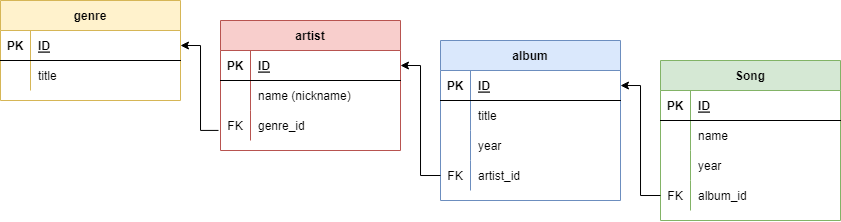

The diagram above was exported from draw.io. Its source (the exported page's mxGraphModel, read from the mxfile embedded in the PNG):
<mxGraphModel dx="981" dy="548" grid="1" gridSize="10" guides="1" tooltips="1" connect="1" arrows="1" fold="1" page="1" pageScale="1" pageWidth="827" pageHeight="1169" math="0" shadow="0">
  <root>
    <mxCell id="0" />
    <mxCell id="1" parent="0" />
    <mxCell id="XkW8NZiAS_hINCs1GRrG-64" style="edgeStyle=orthogonalEdgeStyle;rounded=0;orthogonalLoop=1;jettySize=auto;html=1;exitX=-0.011;exitY=0.664;exitDx=0;exitDy=0;entryX=1;entryY=0.5;entryDx=0;entryDy=0;exitPerimeter=0;" edge="1" parent="1" source="XkW8NZiAS_hINCs1GRrG-8" target="XkW8NZiAS_hINCs1GRrG-15">
      <mxGeometry relative="1" as="geometry" />
    </mxCell>
    <mxCell id="XkW8NZiAS_hINCs1GRrG-1" value="artist" style="shape=table;startSize=30;container=1;collapsible=1;childLayout=tableLayout;fixedRows=1;rowLines=0;fontStyle=1;align=center;resizeLast=1;fillColor=#f8cecc;strokeColor=#b85450;" vertex="1" parent="1">
      <mxGeometry x="220" y="60" width="180" height="130" as="geometry" />
    </mxCell>
    <mxCell id="XkW8NZiAS_hINCs1GRrG-2" value="" style="shape=tableRow;horizontal=0;startSize=0;swimlaneHead=0;swimlaneBody=0;fillColor=none;collapsible=0;dropTarget=0;points=[[0,0.5],[1,0.5]];portConstraint=eastwest;top=0;left=0;right=0;bottom=1;" vertex="1" parent="XkW8NZiAS_hINCs1GRrG-1">
      <mxGeometry y="30" width="180" height="30" as="geometry" />
    </mxCell>
    <mxCell id="XkW8NZiAS_hINCs1GRrG-3" value="PK" style="shape=partialRectangle;connectable=0;fillColor=none;top=0;left=0;bottom=0;right=0;fontStyle=1;overflow=hidden;" vertex="1" parent="XkW8NZiAS_hINCs1GRrG-2">
      <mxGeometry width="30" height="30" as="geometry">
        <mxRectangle width="30" height="30" as="alternateBounds" />
      </mxGeometry>
    </mxCell>
    <mxCell id="XkW8NZiAS_hINCs1GRrG-4" value="ID" style="shape=partialRectangle;connectable=0;fillColor=none;top=0;left=0;bottom=0;right=0;align=left;spacingLeft=6;fontStyle=5;overflow=hidden;" vertex="1" parent="XkW8NZiAS_hINCs1GRrG-2">
      <mxGeometry x="30" width="150" height="30" as="geometry">
        <mxRectangle width="150" height="30" as="alternateBounds" />
      </mxGeometry>
    </mxCell>
    <mxCell id="XkW8NZiAS_hINCs1GRrG-5" value="" style="shape=tableRow;horizontal=0;startSize=0;swimlaneHead=0;swimlaneBody=0;fillColor=none;collapsible=0;dropTarget=0;points=[[0,0.5],[1,0.5]];portConstraint=eastwest;top=0;left=0;right=0;bottom=0;" vertex="1" parent="XkW8NZiAS_hINCs1GRrG-1">
      <mxGeometry y="60" width="180" height="30" as="geometry" />
    </mxCell>
    <mxCell id="XkW8NZiAS_hINCs1GRrG-6" value="" style="shape=partialRectangle;connectable=0;fillColor=none;top=0;left=0;bottom=0;right=0;editable=1;overflow=hidden;" vertex="1" parent="XkW8NZiAS_hINCs1GRrG-5">
      <mxGeometry width="30" height="30" as="geometry">
        <mxRectangle width="30" height="30" as="alternateBounds" />
      </mxGeometry>
    </mxCell>
    <mxCell id="XkW8NZiAS_hINCs1GRrG-7" value="name (nickname)" style="shape=partialRectangle;connectable=0;fillColor=none;top=0;left=0;bottom=0;right=0;align=left;spacingLeft=6;overflow=hidden;" vertex="1" parent="XkW8NZiAS_hINCs1GRrG-5">
      <mxGeometry x="30" width="150" height="30" as="geometry">
        <mxRectangle width="150" height="30" as="alternateBounds" />
      </mxGeometry>
    </mxCell>
    <mxCell id="XkW8NZiAS_hINCs1GRrG-8" value="" style="shape=tableRow;horizontal=0;startSize=0;swimlaneHead=0;swimlaneBody=0;fillColor=none;collapsible=0;dropTarget=0;points=[[0,0.5],[1,0.5]];portConstraint=eastwest;top=0;left=0;right=0;bottom=0;" vertex="1" parent="XkW8NZiAS_hINCs1GRrG-1">
      <mxGeometry y="90" width="180" height="30" as="geometry" />
    </mxCell>
    <mxCell id="XkW8NZiAS_hINCs1GRrG-9" value="FK" style="shape=partialRectangle;connectable=0;fillColor=none;top=0;left=0;bottom=0;right=0;editable=1;overflow=hidden;" vertex="1" parent="XkW8NZiAS_hINCs1GRrG-8">
      <mxGeometry width="30" height="30" as="geometry">
        <mxRectangle width="30" height="30" as="alternateBounds" />
      </mxGeometry>
    </mxCell>
    <mxCell id="XkW8NZiAS_hINCs1GRrG-10" value="genre_id" style="shape=partialRectangle;connectable=0;fillColor=none;top=0;left=0;bottom=0;right=0;align=left;spacingLeft=6;overflow=hidden;" vertex="1" parent="XkW8NZiAS_hINCs1GRrG-8">
      <mxGeometry x="30" width="150" height="30" as="geometry">
        <mxRectangle width="150" height="30" as="alternateBounds" />
      </mxGeometry>
    </mxCell>
    <mxCell id="XkW8NZiAS_hINCs1GRrG-14" value="genre" style="shape=table;startSize=30;container=1;collapsible=1;childLayout=tableLayout;fixedRows=1;rowLines=0;fontStyle=1;align=center;resizeLast=1;fillColor=#fff2cc;strokeColor=#d6b656;" vertex="1" parent="1">
      <mxGeometry y="40" width="180" height="100" as="geometry" />
    </mxCell>
    <mxCell id="XkW8NZiAS_hINCs1GRrG-15" value="" style="shape=tableRow;horizontal=0;startSize=0;swimlaneHead=0;swimlaneBody=0;fillColor=none;collapsible=0;dropTarget=0;points=[[0,0.5],[1,0.5]];portConstraint=eastwest;top=0;left=0;right=0;bottom=1;" vertex="1" parent="XkW8NZiAS_hINCs1GRrG-14">
      <mxGeometry y="30" width="180" height="30" as="geometry" />
    </mxCell>
    <mxCell id="XkW8NZiAS_hINCs1GRrG-16" value="PK" style="shape=partialRectangle;connectable=0;fillColor=none;top=0;left=0;bottom=0;right=0;fontStyle=1;overflow=hidden;" vertex="1" parent="XkW8NZiAS_hINCs1GRrG-15">
      <mxGeometry width="30" height="30" as="geometry">
        <mxRectangle width="30" height="30" as="alternateBounds" />
      </mxGeometry>
    </mxCell>
    <mxCell id="XkW8NZiAS_hINCs1GRrG-17" value="ID" style="shape=partialRectangle;connectable=0;fillColor=none;top=0;left=0;bottom=0;right=0;align=left;spacingLeft=6;fontStyle=5;overflow=hidden;" vertex="1" parent="XkW8NZiAS_hINCs1GRrG-15">
      <mxGeometry x="30" width="150" height="30" as="geometry">
        <mxRectangle width="150" height="30" as="alternateBounds" />
      </mxGeometry>
    </mxCell>
    <mxCell id="XkW8NZiAS_hINCs1GRrG-18" value="" style="shape=tableRow;horizontal=0;startSize=0;swimlaneHead=0;swimlaneBody=0;fillColor=none;collapsible=0;dropTarget=0;points=[[0,0.5],[1,0.5]];portConstraint=eastwest;top=0;left=0;right=0;bottom=0;" vertex="1" parent="XkW8NZiAS_hINCs1GRrG-14">
      <mxGeometry y="60" width="180" height="30" as="geometry" />
    </mxCell>
    <mxCell id="XkW8NZiAS_hINCs1GRrG-19" value="" style="shape=partialRectangle;connectable=0;fillColor=none;top=0;left=0;bottom=0;right=0;editable=1;overflow=hidden;" vertex="1" parent="XkW8NZiAS_hINCs1GRrG-18">
      <mxGeometry width="30" height="30" as="geometry">
        <mxRectangle width="30" height="30" as="alternateBounds" />
      </mxGeometry>
    </mxCell>
    <mxCell id="XkW8NZiAS_hINCs1GRrG-20" value="title" style="shape=partialRectangle;connectable=0;fillColor=none;top=0;left=0;bottom=0;right=0;align=left;spacingLeft=6;overflow=hidden;" vertex="1" parent="XkW8NZiAS_hINCs1GRrG-18">
      <mxGeometry x="30" width="150" height="30" as="geometry">
        <mxRectangle width="150" height="30" as="alternateBounds" />
      </mxGeometry>
    </mxCell>
    <mxCell id="XkW8NZiAS_hINCs1GRrG-27" value="album" style="shape=table;startSize=30;container=1;collapsible=1;childLayout=tableLayout;fixedRows=1;rowLines=0;fontStyle=1;align=center;resizeLast=1;fillColor=#dae8fc;strokeColor=#6c8ebf;" vertex="1" parent="1">
      <mxGeometry x="440" y="80" width="180" height="160" as="geometry" />
    </mxCell>
    <mxCell id="XkW8NZiAS_hINCs1GRrG-28" value="" style="shape=tableRow;horizontal=0;startSize=0;swimlaneHead=0;swimlaneBody=0;fillColor=none;collapsible=0;dropTarget=0;points=[[0,0.5],[1,0.5]];portConstraint=eastwest;top=0;left=0;right=0;bottom=1;" vertex="1" parent="XkW8NZiAS_hINCs1GRrG-27">
      <mxGeometry y="30" width="180" height="30" as="geometry" />
    </mxCell>
    <mxCell id="XkW8NZiAS_hINCs1GRrG-29" value="PK" style="shape=partialRectangle;connectable=0;fillColor=none;top=0;left=0;bottom=0;right=0;fontStyle=1;overflow=hidden;" vertex="1" parent="XkW8NZiAS_hINCs1GRrG-28">
      <mxGeometry width="30" height="30" as="geometry">
        <mxRectangle width="30" height="30" as="alternateBounds" />
      </mxGeometry>
    </mxCell>
    <mxCell id="XkW8NZiAS_hINCs1GRrG-30" value="ID" style="shape=partialRectangle;connectable=0;fillColor=none;top=0;left=0;bottom=0;right=0;align=left;spacingLeft=6;fontStyle=5;overflow=hidden;" vertex="1" parent="XkW8NZiAS_hINCs1GRrG-28">
      <mxGeometry x="30" width="150" height="30" as="geometry">
        <mxRectangle width="150" height="30" as="alternateBounds" />
      </mxGeometry>
    </mxCell>
    <mxCell id="XkW8NZiAS_hINCs1GRrG-31" value="" style="shape=tableRow;horizontal=0;startSize=0;swimlaneHead=0;swimlaneBody=0;fillColor=none;collapsible=0;dropTarget=0;points=[[0,0.5],[1,0.5]];portConstraint=eastwest;top=0;left=0;right=0;bottom=0;" vertex="1" parent="XkW8NZiAS_hINCs1GRrG-27">
      <mxGeometry y="60" width="180" height="30" as="geometry" />
    </mxCell>
    <mxCell id="XkW8NZiAS_hINCs1GRrG-32" value="" style="shape=partialRectangle;connectable=0;fillColor=none;top=0;left=0;bottom=0;right=0;editable=1;overflow=hidden;" vertex="1" parent="XkW8NZiAS_hINCs1GRrG-31">
      <mxGeometry width="30" height="30" as="geometry">
        <mxRectangle width="30" height="30" as="alternateBounds" />
      </mxGeometry>
    </mxCell>
    <mxCell id="XkW8NZiAS_hINCs1GRrG-33" value="title" style="shape=partialRectangle;connectable=0;fillColor=none;top=0;left=0;bottom=0;right=0;align=left;spacingLeft=6;overflow=hidden;" vertex="1" parent="XkW8NZiAS_hINCs1GRrG-31">
      <mxGeometry x="30" width="150" height="30" as="geometry">
        <mxRectangle width="150" height="30" as="alternateBounds" />
      </mxGeometry>
    </mxCell>
    <mxCell id="XkW8NZiAS_hINCs1GRrG-34" value="" style="shape=tableRow;horizontal=0;startSize=0;swimlaneHead=0;swimlaneBody=0;fillColor=none;collapsible=0;dropTarget=0;points=[[0,0.5],[1,0.5]];portConstraint=eastwest;top=0;left=0;right=0;bottom=0;" vertex="1" parent="XkW8NZiAS_hINCs1GRrG-27">
      <mxGeometry y="90" width="180" height="30" as="geometry" />
    </mxCell>
    <mxCell id="XkW8NZiAS_hINCs1GRrG-35" value="" style="shape=partialRectangle;connectable=0;fillColor=none;top=0;left=0;bottom=0;right=0;editable=1;overflow=hidden;" vertex="1" parent="XkW8NZiAS_hINCs1GRrG-34">
      <mxGeometry width="30" height="30" as="geometry">
        <mxRectangle width="30" height="30" as="alternateBounds" />
      </mxGeometry>
    </mxCell>
    <mxCell id="XkW8NZiAS_hINCs1GRrG-36" value="year" style="shape=partialRectangle;connectable=0;fillColor=none;top=0;left=0;bottom=0;right=0;align=left;spacingLeft=6;overflow=hidden;" vertex="1" parent="XkW8NZiAS_hINCs1GRrG-34">
      <mxGeometry x="30" width="150" height="30" as="geometry">
        <mxRectangle width="150" height="30" as="alternateBounds" />
      </mxGeometry>
    </mxCell>
    <mxCell id="XkW8NZiAS_hINCs1GRrG-37" value="" style="shape=tableRow;horizontal=0;startSize=0;swimlaneHead=0;swimlaneBody=0;fillColor=none;collapsible=0;dropTarget=0;points=[[0,0.5],[1,0.5]];portConstraint=eastwest;top=0;left=0;right=0;bottom=0;" vertex="1" parent="XkW8NZiAS_hINCs1GRrG-27">
      <mxGeometry y="120" width="180" height="30" as="geometry" />
    </mxCell>
    <mxCell id="XkW8NZiAS_hINCs1GRrG-38" value="FK" style="shape=partialRectangle;connectable=0;fillColor=none;top=0;left=0;bottom=0;right=0;editable=1;overflow=hidden;" vertex="1" parent="XkW8NZiAS_hINCs1GRrG-37">
      <mxGeometry width="30" height="30" as="geometry">
        <mxRectangle width="30" height="30" as="alternateBounds" />
      </mxGeometry>
    </mxCell>
    <mxCell id="XkW8NZiAS_hINCs1GRrG-39" value="artist_id" style="shape=partialRectangle;connectable=0;fillColor=none;top=0;left=0;bottom=0;right=0;align=left;spacingLeft=6;overflow=hidden;" vertex="1" parent="XkW8NZiAS_hINCs1GRrG-37">
      <mxGeometry x="30" width="150" height="30" as="geometry">
        <mxRectangle width="150" height="30" as="alternateBounds" />
      </mxGeometry>
    </mxCell>
    <mxCell id="XkW8NZiAS_hINCs1GRrG-40" value="Song" style="shape=table;startSize=30;container=1;collapsible=1;childLayout=tableLayout;fixedRows=1;rowLines=0;fontStyle=1;align=center;resizeLast=1;fillColor=#d5e8d4;strokeColor=#82b366;" vertex="1" parent="1">
      <mxGeometry x="660" y="100" width="180" height="160" as="geometry" />
    </mxCell>
    <mxCell id="XkW8NZiAS_hINCs1GRrG-41" value="" style="shape=tableRow;horizontal=0;startSize=0;swimlaneHead=0;swimlaneBody=0;fillColor=none;collapsible=0;dropTarget=0;points=[[0,0.5],[1,0.5]];portConstraint=eastwest;top=0;left=0;right=0;bottom=1;" vertex="1" parent="XkW8NZiAS_hINCs1GRrG-40">
      <mxGeometry y="30" width="180" height="30" as="geometry" />
    </mxCell>
    <mxCell id="XkW8NZiAS_hINCs1GRrG-42" value="PK" style="shape=partialRectangle;connectable=0;fillColor=none;top=0;left=0;bottom=0;right=0;fontStyle=1;overflow=hidden;" vertex="1" parent="XkW8NZiAS_hINCs1GRrG-41">
      <mxGeometry width="30" height="30" as="geometry">
        <mxRectangle width="30" height="30" as="alternateBounds" />
      </mxGeometry>
    </mxCell>
    <mxCell id="XkW8NZiAS_hINCs1GRrG-43" value="ID" style="shape=partialRectangle;connectable=0;fillColor=none;top=0;left=0;bottom=0;right=0;align=left;spacingLeft=6;fontStyle=5;overflow=hidden;" vertex="1" parent="XkW8NZiAS_hINCs1GRrG-41">
      <mxGeometry x="30" width="150" height="30" as="geometry">
        <mxRectangle width="150" height="30" as="alternateBounds" />
      </mxGeometry>
    </mxCell>
    <mxCell id="XkW8NZiAS_hINCs1GRrG-44" value="" style="shape=tableRow;horizontal=0;startSize=0;swimlaneHead=0;swimlaneBody=0;fillColor=none;collapsible=0;dropTarget=0;points=[[0,0.5],[1,0.5]];portConstraint=eastwest;top=0;left=0;right=0;bottom=0;" vertex="1" parent="XkW8NZiAS_hINCs1GRrG-40">
      <mxGeometry y="60" width="180" height="30" as="geometry" />
    </mxCell>
    <mxCell id="XkW8NZiAS_hINCs1GRrG-45" value="" style="shape=partialRectangle;connectable=0;fillColor=none;top=0;left=0;bottom=0;right=0;editable=1;overflow=hidden;" vertex="1" parent="XkW8NZiAS_hINCs1GRrG-44">
      <mxGeometry width="30" height="30" as="geometry">
        <mxRectangle width="30" height="30" as="alternateBounds" />
      </mxGeometry>
    </mxCell>
    <mxCell id="XkW8NZiAS_hINCs1GRrG-46" value="name" style="shape=partialRectangle;connectable=0;fillColor=none;top=0;left=0;bottom=0;right=0;align=left;spacingLeft=6;overflow=hidden;" vertex="1" parent="XkW8NZiAS_hINCs1GRrG-44">
      <mxGeometry x="30" width="150" height="30" as="geometry">
        <mxRectangle width="150" height="30" as="alternateBounds" />
      </mxGeometry>
    </mxCell>
    <mxCell id="XkW8NZiAS_hINCs1GRrG-47" value="" style="shape=tableRow;horizontal=0;startSize=0;swimlaneHead=0;swimlaneBody=0;fillColor=none;collapsible=0;dropTarget=0;points=[[0,0.5],[1,0.5]];portConstraint=eastwest;top=0;left=0;right=0;bottom=0;" vertex="1" parent="XkW8NZiAS_hINCs1GRrG-40">
      <mxGeometry y="90" width="180" height="30" as="geometry" />
    </mxCell>
    <mxCell id="XkW8NZiAS_hINCs1GRrG-48" value="" style="shape=partialRectangle;connectable=0;fillColor=none;top=0;left=0;bottom=0;right=0;editable=1;overflow=hidden;" vertex="1" parent="XkW8NZiAS_hINCs1GRrG-47">
      <mxGeometry width="30" height="30" as="geometry">
        <mxRectangle width="30" height="30" as="alternateBounds" />
      </mxGeometry>
    </mxCell>
    <mxCell id="XkW8NZiAS_hINCs1GRrG-49" value="year" style="shape=partialRectangle;connectable=0;fillColor=none;top=0;left=0;bottom=0;right=0;align=left;spacingLeft=6;overflow=hidden;" vertex="1" parent="XkW8NZiAS_hINCs1GRrG-47">
      <mxGeometry x="30" width="150" height="30" as="geometry">
        <mxRectangle width="150" height="30" as="alternateBounds" />
      </mxGeometry>
    </mxCell>
    <mxCell id="XkW8NZiAS_hINCs1GRrG-50" value="" style="shape=tableRow;horizontal=0;startSize=0;swimlaneHead=0;swimlaneBody=0;fillColor=none;collapsible=0;dropTarget=0;points=[[0,0.5],[1,0.5]];portConstraint=eastwest;top=0;left=0;right=0;bottom=0;" vertex="1" parent="XkW8NZiAS_hINCs1GRrG-40">
      <mxGeometry y="120" width="180" height="30" as="geometry" />
    </mxCell>
    <mxCell id="XkW8NZiAS_hINCs1GRrG-51" value="FK" style="shape=partialRectangle;connectable=0;fillColor=none;top=0;left=0;bottom=0;right=0;editable=1;overflow=hidden;" vertex="1" parent="XkW8NZiAS_hINCs1GRrG-50">
      <mxGeometry width="30" height="30" as="geometry">
        <mxRectangle width="30" height="30" as="alternateBounds" />
      </mxGeometry>
    </mxCell>
    <mxCell id="XkW8NZiAS_hINCs1GRrG-52" value="album_id" style="shape=partialRectangle;connectable=0;fillColor=none;top=0;left=0;bottom=0;right=0;align=left;spacingLeft=6;overflow=hidden;" vertex="1" parent="XkW8NZiAS_hINCs1GRrG-50">
      <mxGeometry x="30" width="150" height="30" as="geometry">
        <mxRectangle width="150" height="30" as="alternateBounds" />
      </mxGeometry>
    </mxCell>
    <mxCell id="XkW8NZiAS_hINCs1GRrG-60" style="edgeStyle=orthogonalEdgeStyle;rounded=0;orthogonalLoop=1;jettySize=auto;html=1;exitX=0;exitY=0.5;exitDx=0;exitDy=0;" edge="1" parent="1" source="XkW8NZiAS_hINCs1GRrG-50" target="XkW8NZiAS_hINCs1GRrG-28">
      <mxGeometry relative="1" as="geometry" />
    </mxCell>
    <mxCell id="XkW8NZiAS_hINCs1GRrG-65" style="edgeStyle=orthogonalEdgeStyle;rounded=0;orthogonalLoop=1;jettySize=auto;html=1;exitX=0;exitY=0.5;exitDx=0;exitDy=0;entryX=1;entryY=0.5;entryDx=0;entryDy=0;" edge="1" parent="1" source="XkW8NZiAS_hINCs1GRrG-37" target="XkW8NZiAS_hINCs1GRrG-2">
      <mxGeometry relative="1" as="geometry" />
    </mxCell>
  </root>
</mxGraphModel>